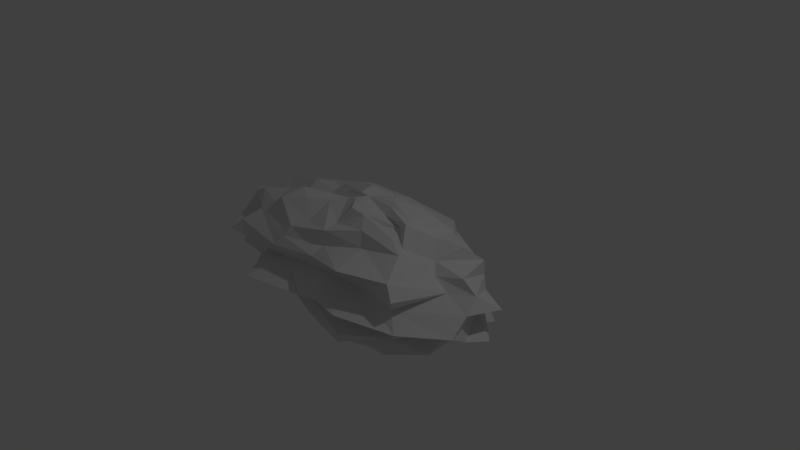 # Source: scenerock1.blend  (saved by Blender 2.78.0; exported with 4.5.12 LTS)
import bpy
from mathutils import Matrix  # noqa: F401  (used for matrix-valued properties, if any)

bpy.ops.wm.read_factory_settings(use_empty=True)
scene = bpy.context.scene
scene.name = 'Scene'

# ---- collections
col_collection_1 = bpy.data.collections.new('Collection 1'); scene.collection.children.link(col_collection_1)

# ---- world
world_world = bpy.data.worlds.new('World'); scene.world = world_world
world_world.color = (0.05088, 0.05088, 0.05088)
world_world.use_sun_shadow = False
world_world.sun_shadow_jitter_overblur = 0.0
world_world.cycles.sampling_method = 'MANUAL'

# ---- cameras
cam_camera = bpy.data.cameras.new('Camera')
cam_camera.clip_end = 100.0
cam_camera.lens = 35.0
cam_camera.sensor_width = 32.0
cam_camera.sensor_height = 18.0
cam_camera.ortho_scale = 7.314
cam_camera.dof.focus_distance = 0.0
cam_camera.dof.aperture_fstop = 128.0

# ---- lights
light_lamp = bpy.data.lights.new('Lamp', 'POINT')
light_lamp.transmission_factor = 0.0
light_lamp.cutoff_distance = 30.0
light_lamp.energy = 100.0
light_lamp.shadow_buffer_clip_start = 1.001
light_lamp.shadow_soft_size = 0.1
light_lamp.shadow_maximum_resolution = 0.006
light_lamp.use_absolute_resolution = True

# ---- meshes
me_sphere = bpy.data.meshes.new('Sphere')
me_sphere.from_pydata([(0.02187, 0.05508, 0.7079), (0.02263, 0.3333, 0.6315), (-7.823e-08, 0.4705, 0.6822), (0.02187, 0.961, 0.3962), (0.02263, 0.9891, 0.2535), (0.02187, 1.112, -0.01092), (0.02263, 0.9891, -0.281), (0.02187, 0.961, -0.4181), (0.02187, 0.7146, -0.6203), (-0.0009034, 0.2882, -0.7922), (0.1619, 0.1802, 0.8047), (0.293, 0.205, 0.6315), (0.4338, 0.4656, 0.5984), (0.5222, 0.7173, 0.4801), (0.6383, 0.9045, 0.3962), (0.6753, 0.9185, 0.2535), (0.7155, 0.9713, 0.1225), (0.7633, 1.044, -0.01092), (0.749, 1.028, -0.1539), (0.7068, 0.9604, -0.2914), (0.6383, 0.9045, -0.4181), (0.5461, 0.8019, -0.5291), (0.4151, 0.6556, -0.5944), (0.3056, 0.4333, -0.688), (0.1605, 0.03096, -0.6986), (0.3131, 0.1443, 0.8478), (0.6151, 0.2835, 0.7988), (0.8934, 0.3008, 0.7192), (1.085, 0.4049, 0.5802), (1.108, 0.4405, 0.3743), (1.288, 0.5906, 0.2695), (1.303, 0.5465, 0.1225), (1.392, 0.6387, -0.01092), (1.365, 0.6266, -0.1539), (1.288, 0.7493, -0.2914), (1.161, 0.6804, -0.4181), (0.9457, 0.5634, -0.5075), (0.7479, 0.4557, -0.5944), (0.5222, 0.4491, -0.6589), (0.2891, -0.005154, -0.7297), (0.4094, 0.07787, 0.8478), (0.7669, -0.01238, 0.758), (0.9702, 0.06347, 0.5669), (1.486, 0.1494, 0.6121), (1.666, 0.3182, 0.4558), (1.676, 0.3229, 0.2695), (1.777, 0.2451, 0.1321), (1.812, 0.2528, -0.01092), (1.695, 0.327, -0.1499), (1.851, 0.3536, -0.314), (1.441, 0.2784, -0.4017), (1.229, 0.333, -0.5075), (1.016, 0.2848, -0.6203), (0.7068, 0.215, -0.688), (0.3711, 0.2851, -0.7297), (0.4232, -3.452e-07, 0.8047), (0.8702, -0.1858, 0.7988), (1.205, -3.824e-07, 0.6822), (1.328, -0.1501, 0.4801), (1.804, -0.1852, 0.4558), (2.004, -0.1852, 0.314), (2.232, -0.0004827, 0.1713), (1.869, 0.00755, -0.01371), (2.232, -0.1858, -0.1647), (1.728, 0.00755, -0.281), (1.633, 0.00714, -0.4181), (1.392, 0.06067, -0.5291), (1.048, 0.2188, -0.5944), (0.7633, 0.06067, -0.688), (0.3998, 0.2184, -0.7297), (0.3711, -0.05954, 0.7079), (0.7068, -0.1237, 0.6661), (1.016, -0.3747, 0.5984), (1.288, -0.4358, 0.5073), (1.441, -0.2633, 0.3743), (1.676, -0.3086, 0.2695), (2.062, -0.3944, 0.1713), (2.102, -0.6597, 0.003283), (2.062, -0.3944, -0.1647), (1.676, -0.3086, -0.2914), (1.666, -0.5607, -0.4558), (1.288, -0.02332, -0.5291), (0.9702, -0.1524, -0.5944), (0.7068, -0.0937, -0.688), (0.391, -0.2733, -0.8047), (0.2992, -0.348, 0.8047), (0.5461, -0.2346, 0.6661), (0.8521, -0.3928, 0.6822), (1.085, -0.5, 0.5802), (1.337, -0.9139, 0.4817), (1.486, -0.9949, 0.3328), (1.365, -0.8816, 0.1321), (1.609, -1.062, 0.003283), (1.504, -0.6935, -0.1601), (1.288, -0.8392, -0.2914), (1.108, -0.7406, -0.4017), (1.137, -0.805, -0.6056), (0.8934, -0.6723, -0.7127), (0.587, -0.2706, -0.758), (0.2891, -0.296, -0.7297), (0.169, -0.409, 0.8478), (0.3325, -0.3715, 0.7988), (0.4612, -0.5133, 0.6822), (0.5222, -0.5485, 0.4801), (0.7234, -1.137, 0.4817), (0.7669, -0.8536, 0.314), (0.749, -0.8022, 0.1321), (0.8301, -1.276, 6.706e-08), (0.7155, -0.7637, -0.1499), (0.7669, -1.193, -0.314), (0.7234, -1.137, -0.4751), (0.5461, -0.8392, -0.5291), (0.4831, -0.8215, -0.7127), (0.293, -0.2934, -0.6589), (0.1619, -0.1802, -0.8047), (-0.0009036, -0.2052, 0.8478), (0.02263, -0.5345, 0.6315), (0.02186, -0.7362, 0.5984), (-2.587e-07, -0.7071, 0.5802), (0.02186, -0.7355, 0.3962), (-5.173e-07, -0.9239, 0.314), (0.02263, -0.8272, 0.1225), (0.02263, -1.155, -0.01371), (0.02263, -1.135, -0.1499), (-6.466e-07, -0.9239, -0.314), (0.02186, -1.027, -0.4181), (0.02186, -0.6244, -0.5291), (-4.21e-07, -0.8409, -0.6822), (0.02186, -0.3347, -0.688), (-0.0009035, -0.4274, -0.8412), (-3.472e-07, -6.269e-07, 0.8205), (-0.1619, -0.1802, 0.8047), (-0.3177, -0.3536, 0.758), (-0.3699, -0.6656, 0.5669), (-0.5024, -0.8392, 0.5073), (-0.5648, -0.9217, 0.3743), (-0.6301, -1.007, 0.2535), (-0.8553, -0.9514, 0.1713), (-0.7195, -0.818, -0.01092), (-0.8553, -1.308, -0.1647), (-0.6631, -1.05, -0.2914), (-0.6902, -0.7682, -0.4558), (-0.5024, -0.5764, -0.5291), (-0.4849, -0.5391, -0.7127), (-0.3343, -0.3715, -0.7922), (-0.1228, -0.3406, -0.7297), (0.02187, -0.1506, -0.7438), (-0.2454, -0.1161, 0.7079), (-0.587, -0.5046, 0.758), (-0.8952, -0.6723, 0.7192), (-1.085, -0.6508, 0.5802), (-1.275, -0.7387, 0.4558), (-1.417, -0.9562, 0.314), (-1.58, -1.045, 0.1713), (-1.348, -0.7528, -0.01092), (-1.258, -0.711, -0.1499), (-1.244, -0.7047, -0.2914), (-1.339, -0.9139, -0.4751), (-1.085, -0.7753, -0.5802), (-0.7392, -0.5647, -0.6203), (-0.5024, -0.4358, -0.688), (-0.2454, -0.296, -0.7297), (-0.3273, -0.05954, 0.7079), (-0.8057, -0.3672, 0.7988), (-1.113, -0.3634, 0.6822), (-1.488, -0.5209, 0.6121), (-1.75, -0.4852, 0.4817), (-1.553, -0.4217, 0.2535), (-1.966, -0.5261, 0.1601), (-1.768, -0.5539, -0.01092), (-1.966, -0.5261, -0.1601), (-1.944, -0.6237, -0.3262), (-1.75, -0.4852, -0.4751), (-1.417, -0.4214, -0.5802), (-0.925, -0.3017, -0.5944), (-0.8057, -0.3672, -0.7922), (-0.391, -0.2733, -0.8047), (-0.445, -0.0004825, 0.8478), (-0.6839, -0.1208, 0.6315), (-1.055, -0.1212, 0.5984), (-1.283, -0.1208, 0.4801), (-1.512, -0.1501, 0.3743), (-2.104, -0.1858, 0.3328), (-2.234, -0.1858, 0.1713), (-1.916, -0.1212, -0.01092), (-1.878, -0.1212, -0.1539), (-2.004, -0.1852, -0.314), (-1.894, -0.1858, -0.4751), (-1.348, -0.1212, -0.5291), (-1.205, -0.1508, -0.6822), (-0.872, -0.0004824, -0.7922), (-0.3561, 0.00714, -0.7297), (-0.3101, 0.07109, 0.6712), (-0.6631, 0.003802, 0.6661), (-1.113, 0.0657, 0.6822), (-1.417, 0.1198, 0.5802), (-1.75, 0.1826, 0.4817), (-1.553, 0.1801, 0.2535), (-1.734, 0.2451, 0.1321), (-2.004, 0.2664, 6.706e-08), (-1.65, 0.1987, -0.1499), (-1.944, 0.2521, -0.3262), (-1.75, 0.2083, -0.4751), (-1.417, 0.1341, -0.5802), (-0.925, 0.06016, -0.5944), (-0.6631, 0.003802, -0.688), (-0.3101, 0.07109, -0.6986), (-0.2992, -0.02241, 0.8047), (-0.5024, 0.1347, 0.6661), (-0.7026, 0.2136, 0.5669), (-1.085, 0.3492, 0.5802), (-1.339, 0.4657, 0.4817), (-1.488, 0.5343, 0.3328), (-1.504, 0.6333, 0.1601), (-1.611, 0.5908, 0.003283), (-1.258, 0.5465, -0.1499), (-1.183, 0.4352, -0.281), (-1.117, 0.4692, -0.4181), (-0.9468, 0.3765, -0.5291), (-0.8521, 0.2784, -0.6822), (-0.587, 0.2706, -0.758), (-0.3149, 0.1443, -0.8412), (-0.1619, 0.0275, 0.8047), (-0.3177, 0.3536, 0.758), (-0.4849, 0.3874, 0.7192), (-0.6169, 0.6233, 0.6121), (-0.5946, 0.5649, 0.3962), (-0.8057, 0.7445, 0.3328), (-0.7053, 0.8046, 0.1321), (-0.8301, 0.9051, 6.706e-08), (-0.8553, 0.7996, -0.1647), (-0.6631, 0.6412, -0.2914), (-0.5648, 0.6215, -0.4017), (-0.587, 0.5025, -0.5802), (-0.3699, 0.4444, -0.5944), (-0.2619, 0.3229, -0.688), (-0.1709, 0.03745, -0.8412), (6.14e-07, 0.7071, 0.5802), (0.02263, 1.054, 0.1225), (0.02187, 1.095, -0.1539), (0.02187, 0.806, -0.5291), (-0.0009032, 0.05584, -0.8412)], [], [(9, 8, 22, 23), (238, 4, 15, 16), (241, 9, 23, 24), (5, 238, 16, 17), (0, 130, 10), (146, 241, 24), (239, 5, 17, 18), (1, 0, 10, 11), (6, 239, 18, 19), (2, 1, 11, 12), (7, 6, 19, 20), (237, 2, 12, 13), (240, 7, 20, 21), (3, 237, 13, 14), (8, 240, 21, 22), (4, 3, 14, 15), (22, 21, 36, 37), (15, 14, 29, 30), (23, 22, 37, 38), (16, 15, 30, 31), (24, 23, 38, 39), (17, 16, 31, 32), (10, 130, 25), (146, 24, 39), (18, 17, 32, 33), (11, 10, 25, 26), (19, 18, 33, 34), (12, 11, 26, 27), (20, 19, 34, 35), (13, 12, 27, 28), (21, 20, 35, 36), (14, 13, 28, 29), (26, 25, 40, 41), (34, 33, 48, 49), (27, 26, 41, 42), (35, 34, 49, 50), (28, 27, 42, 43), (36, 35, 50, 51), (29, 28, 43, 44), (37, 36, 51, 52), (30, 29, 44, 45), (38, 37, 52, 53), (31, 30, 45, 46), (39, 38, 53, 54), (32, 31, 46, 47), (25, 130, 40), (146, 39, 54), (33, 32, 47, 48), (45, 44, 59, 60), (53, 52, 67, 68), (46, 45, 60, 61), (54, 53, 68, 69), (47, 46, 61, 62), (40, 130, 55), (146, 54, 69), (48, 47, 62, 63), (41, 40, 55, 56), (49, 48, 63, 64), (42, 41, 56, 57), (50, 49, 64, 65), (43, 42, 57, 58), (51, 50, 65, 66), (44, 43, 58, 59), (52, 51, 66, 67), (64, 63, 78, 79), (57, 56, 71, 72), (65, 64, 79, 80), (58, 57, 72, 73), (66, 65, 80, 81), (59, 58, 73, 74), (67, 66, 81, 82), (60, 59, 74, 75), (68, 67, 82, 83), (61, 60, 75, 76), (69, 68, 83, 84), (62, 61, 76, 77), (55, 130, 70), (146, 69, 84), (63, 62, 77, 78), (56, 55, 70, 71), (83, 82, 97, 98), (76, 75, 90, 91), (84, 83, 98, 99), (77, 76, 91, 92), (70, 130, 85), (146, 84, 99), (78, 77, 92, 93), (71, 70, 85, 86), (79, 78, 93, 94), (72, 71, 86, 87), (80, 79, 94, 95), (73, 72, 87, 88), (81, 80, 95, 96), (74, 73, 88, 89), (82, 81, 96, 97), (75, 74, 89, 90), (95, 94, 109, 110), (88, 87, 102, 103), (96, 95, 110, 111), (89, 88, 103, 104), (97, 96, 111, 112), (90, 89, 104, 105), (98, 97, 112, 113), (91, 90, 105, 106), (99, 98, 113, 114), (92, 91, 106, 107), (85, 130, 100), (146, 99, 114), (93, 92, 107, 108), (86, 85, 100, 101), (94, 93, 108, 109), (87, 86, 101, 102), (114, 113, 128, 129), (107, 106, 121, 122), (100, 130, 115), (146, 114, 129), (108, 107, 122, 123), (101, 100, 115, 116), (109, 108, 123, 124), (102, 101, 116, 117), (110, 109, 124, 125), (103, 102, 117, 118), (111, 110, 125, 126), (104, 103, 118, 119), (112, 111, 126, 127), (105, 104, 119, 120), (113, 112, 127, 128), (106, 105, 120, 121), (118, 117, 133, 134), (126, 125, 141, 142), (119, 118, 134, 135), (127, 126, 142, 143), (120, 119, 135, 136), (128, 127, 143, 144), (121, 120, 136, 137), (129, 128, 144, 145), (122, 121, 137, 138), (115, 130, 131), (146, 129, 145), (123, 122, 138, 139), (116, 115, 131, 132), (124, 123, 139, 140), (117, 116, 132, 133), (125, 124, 140, 141), (138, 137, 153, 154), (131, 130, 147), (146, 145, 161), (139, 138, 154, 155), (132, 131, 147, 148), (140, 139, 155, 156), (133, 132, 148, 149), (141, 140, 156, 157), (134, 133, 149, 150), (142, 141, 157, 158), (135, 134, 150, 151), (143, 142, 158, 159), (136, 135, 151, 152), (144, 143, 159, 160), (137, 136, 152, 153), (145, 144, 160, 161), (158, 157, 172, 173), (151, 150, 165, 166), (159, 158, 173, 174), (152, 151, 166, 167), (160, 159, 174, 175), (153, 152, 167, 168), (161, 160, 175, 176), (154, 153, 168, 169), (147, 130, 162), (146, 161, 176), (155, 154, 169, 170), (148, 147, 162, 163), (156, 155, 170, 171), (149, 148, 163, 164), (157, 156, 171, 172), (150, 149, 164, 165), (162, 130, 177), (146, 176, 191), (170, 169, 184, 185), (163, 162, 177, 178), (171, 170, 185, 186), (164, 163, 178, 179), (172, 171, 186, 187), (165, 164, 179, 180), (173, 172, 187, 188), (166, 165, 180, 181), (174, 173, 188, 189), (167, 166, 181, 182), (175, 174, 189, 190), (168, 167, 182, 183), (176, 175, 190, 191), (169, 168, 183, 184), (181, 180, 195, 196), (189, 188, 203, 204), (182, 181, 196, 197), (190, 189, 204, 205), (183, 182, 197, 198), (191, 190, 205, 206), (184, 183, 198, 199), (177, 130, 192), (146, 191, 206), (185, 184, 199, 200), (178, 177, 192, 193), (186, 185, 200, 201), (179, 178, 193, 194), (187, 186, 201, 202), (180, 179, 194, 195), (188, 187, 202, 203), (200, 199, 214, 215), (193, 192, 207, 208), (201, 200, 215, 216), (194, 193, 208, 209), (202, 201, 216, 217), (195, 194, 209, 210), (203, 202, 217, 218), (196, 195, 210, 211), (204, 203, 218, 219), (197, 196, 211, 212), (205, 204, 219, 220), (198, 197, 212, 213), (206, 205, 220, 221), (199, 198, 213, 214), (192, 130, 207), (146, 206, 221), (219, 218, 233, 234), (212, 211, 226, 227), (220, 219, 234, 235), (213, 212, 227, 228), (221, 220, 235, 236), (214, 213, 228, 229), (207, 130, 222), (146, 221, 236), (215, 214, 229, 230), (208, 207, 222, 223), (216, 215, 230, 231), (209, 208, 223, 224), (217, 216, 231, 232), (210, 209, 224, 225), (218, 217, 232, 233), (211, 210, 225, 226), (231, 230, 239, 6), (224, 223, 1, 2), (232, 231, 6, 7), (225, 224, 2, 237), (233, 232, 7, 240), (226, 225, 237, 3), (234, 233, 240, 8), (227, 226, 3, 4), (235, 234, 8, 9), (228, 227, 4, 238), (236, 235, 9, 241), (229, 228, 238, 5), (222, 130, 0), (146, 236, 241), (230, 229, 5, 239), (223, 222, 0, 1)])
me_sphere.use_remesh_preserve_volume = False
me_sphere.use_remesh_preserve_attributes = False
me_sphere.use_mirror_vertex_groups = False
me_sphere.update()

# ---- objects
ob_sphere = bpy.data.objects.new('Sphere', me_sphere)
ob_lamp = bpy.data.objects.new('Lamp', light_lamp)
ob_camera = bpy.data.objects.new('Camera', cam_camera)

# ---- transforms, parenting, visibility, modifiers, constraints
ob_sphere.location = (0.0, 0.0, 0.0)
ob_sphere.lineart.crease_threshold = 0.0
ob_lamp.location = (4.076, 1.005, 5.904)
ob_lamp.rotation_euler = (0.6503, 0.05522, 1.866)
ob_lamp.lock_rotations_4d = False
ob_lamp.empty_display_type = 'ARROWS'
ob_lamp.color = (0.0, 0.0, 0.0, 0.0)
ob_lamp.lineart.crease_threshold = 0.0
ob_camera.location = (7.481, -6.508, 5.344)
ob_camera.rotation_euler = (1.109, 0.0, 0.8149)
ob_camera.lock_rotations_4d = False
ob_camera.empty_display_type = 'ARROWS'
ob_camera.color = (0.0, 0.0, 0.0, 0.0)
ob_camera.display_type = 'WIRE'
ob_camera.lineart.crease_threshold = 0.0

# ---- collection membership
col_collection_1.objects.link(ob_sphere)
col_collection_1.objects.link(ob_lamp)
col_collection_1.objects.link(ob_camera)

# ---- scene / render settings (as saved in the file)
scene.camera = ob_camera
scene.frame_start = 1; scene.frame_end = 250; scene.frame_set(1)
scene.render.engine = 'BLENDER_EEVEE_NEXT'
scene.render.resolution_percentage = 50
scene.render.dither_intensity = 0.0
scene.cycles.use_denoising = False
scene.cycles.samples = 128
scene.cycles.sampling_pattern = 'TABULATED_SOBOL'
scene.cycles.light_sampling_threshold = 0.0
scene.cycles.use_adaptive_sampling = False
scene.cycles.use_light_tree = False
scene.cycles.blur_glossy = 0.0
scene.cycles.sample_clamp_indirect = 0.0
scene.view_settings.view_transform = 'Standard'
bpy.context.view_layer.update()
